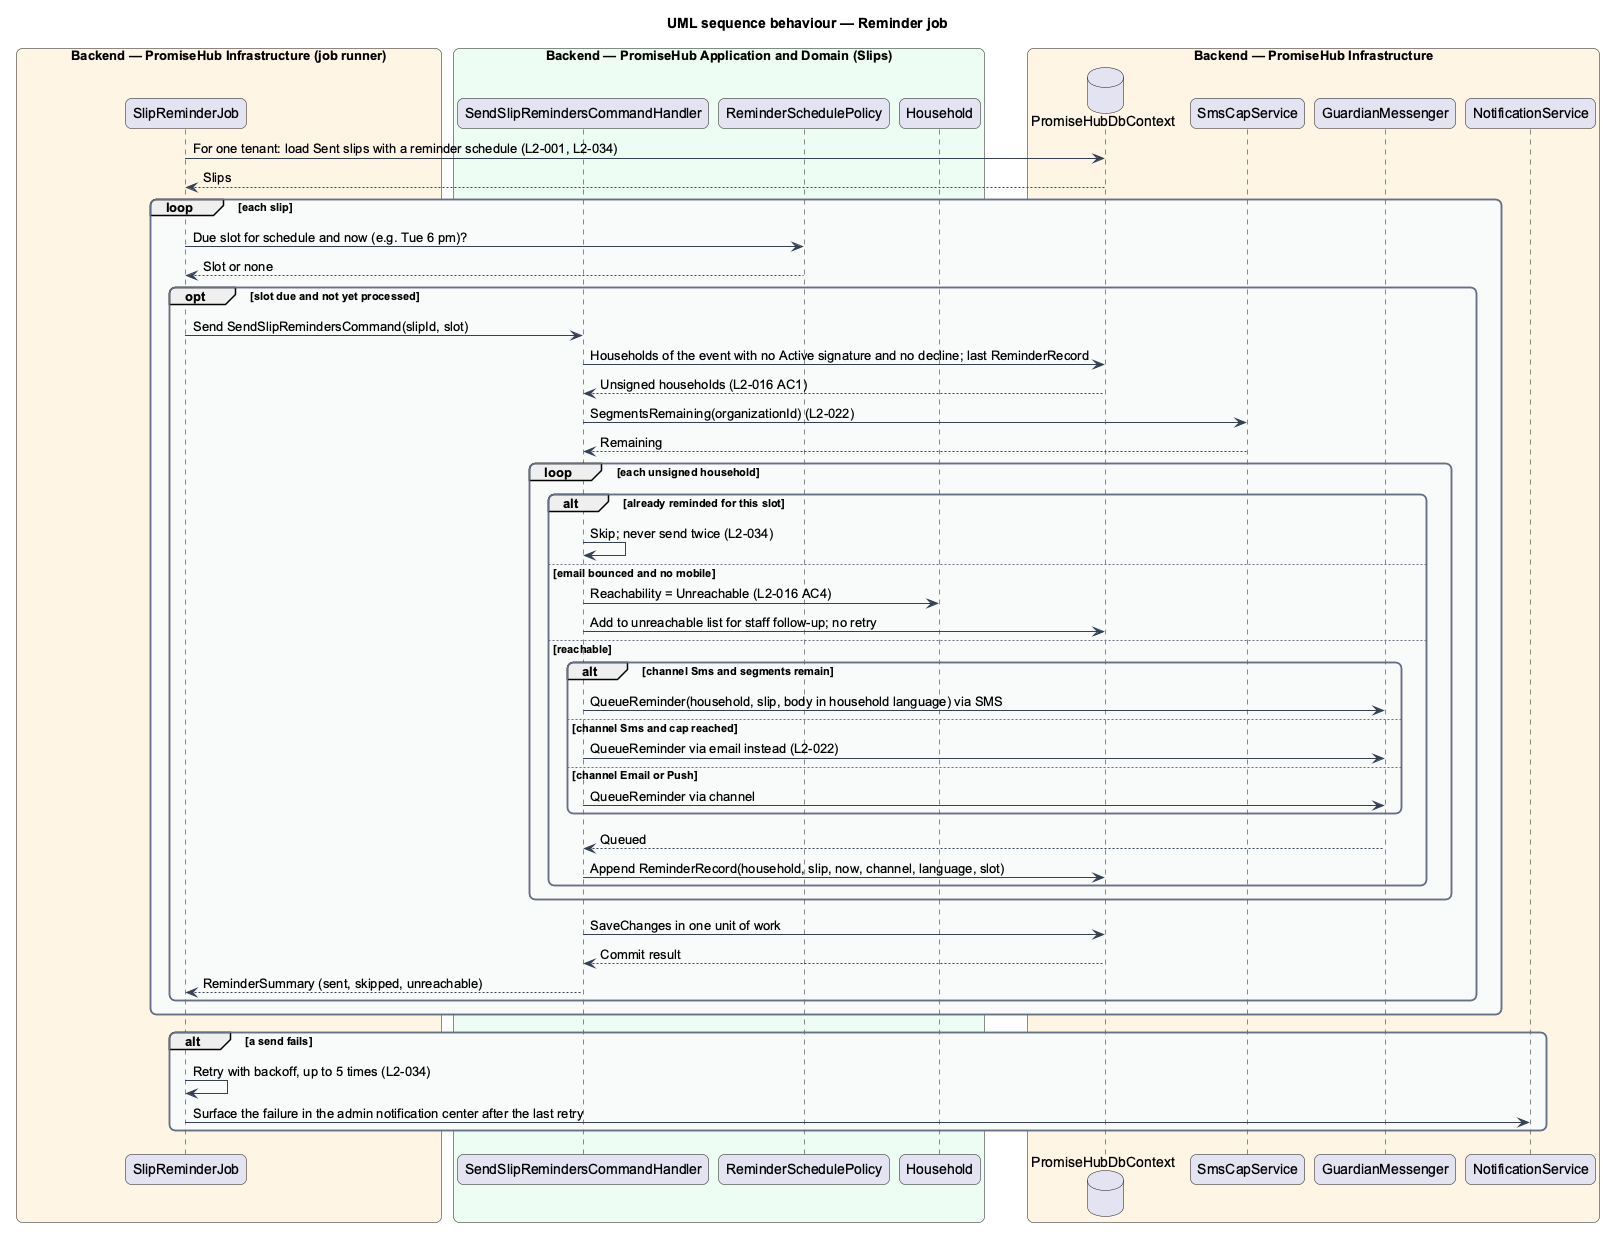

The diagram above was rendered by PlantUML. Its source (embedded in the PNG):
@startuml
title UML sequence behaviour — Reminder job
skinparam backgroundColor #FFFFFF
skinparam shadowing false
skinparam roundcorner 12
skinparam defaultFontName Arial
skinparam ArrowColor #344054
skinparam rectangle {
  BorderColor #344054
  FontColor #101828
}
skinparam package {
  BorderColor #667085
  FontColor #101828
  BackgroundColor #F9FAFB
}
box "Backend — PromiseHub Infrastructure (job runner)" #FFF4E5
  participant "SlipReminderJob" as job
end box
box "Backend — PromiseHub Application and Domain (Slips)" #ECFDF3
  participant "SendSlipRemindersCommandHandler" as handler
  participant "ReminderSchedulePolicy" as policy
  participant "Household" as household
end box
box "Backend — PromiseHub Infrastructure" #FFF4E5
  database "PromiseHubDbContext" as db
  participant "SmsCapService" as cap
  participant "GuardianMessenger" as messenger
  participant "NotificationService" as notify
end box
job -> db : For one tenant: load Sent slips with a reminder schedule (L2-001, L2-034)
db --> job : Slips
loop each slip
  job -> policy : Due slot for schedule and now (e.g. Tue 6 pm)?
  policy --> job : Slot or none
  opt slot due and not yet processed
    job -> handler : Send SendSlipRemindersCommand(slipId, slot)
    handler -> db : Households of the event with no Active signature and no decline; last ReminderRecord
    db --> handler : Unsigned households (L2-016 AC1)
    handler -> cap : SegmentsRemaining(organizationId) (L2-022)
    cap --> handler : Remaining
    loop each unsigned household
      alt already reminded for this slot
        handler -> handler : Skip; never send twice (L2-034)
      else email bounced and no mobile
        handler -> household : Reachability = Unreachable (L2-016 AC4)
        handler -> db : Add to unreachable list for staff follow-up; no retry
      else reachable
        alt channel Sms and segments remain
          handler -> messenger : QueueReminder(household, slip, body in household language) via SMS
        else channel Sms and cap reached
          handler -> messenger : QueueReminder via email instead (L2-022)
        else channel Email or Push
          handler -> messenger : QueueReminder via channel
        end
        messenger --> handler : Queued
        handler -> db : Append ReminderRecord(household, slip, now, channel, language, slot)
      end
    end
    handler -> db : SaveChanges in one unit of work
    db --> handler : Commit result
    handler --> job : ReminderSummary (sent, skipped, unreachable)
  end
end
alt a send fails
  job -> job : Retry with backoff, up to 5 times (L2-034)
  job -> notify : Surface the failure in the admin notification center after the last retry
end
@enduml